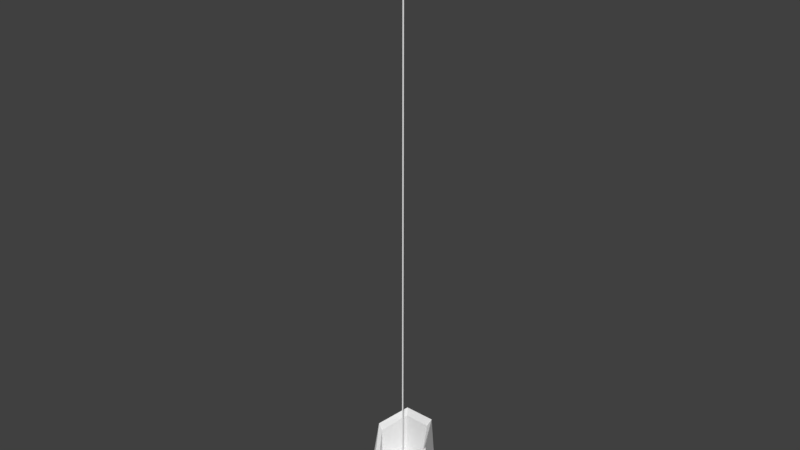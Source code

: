 # Source: SkyWire_Pad_V1.blend  (saved by Blender 2.77.0; exported with 4.5.12 LTS)
import bpy
from mathutils import Matrix  # noqa: F401  (used for matrix-valued properties, if any)

bpy.ops.wm.read_factory_settings(use_empty=True)
scene = bpy.context.scene
scene.name = 'Scene'

# ---- collections
col_collection_1 = bpy.data.collections.new('Collection 1'); scene.collection.children.link(col_collection_1)

# ---- materials (node trees are filled in below, after node groups)
mat_material = bpy.data.materials.new('Material')
mat_material.alpha_threshold = 0.0
mat_material.use_transparent_shadow = False
mat_material.roughness = 0.5
mat_material.line_color = (0.0, 0.0, 0.0, 1.0)

# ---- material node trees

# ---- world
world_world = bpy.data.worlds.new('World'); scene.world = world_world
world_world.color = (0.05088, 0.05088, 0.05088)
world_world.use_sun_shadow = False
world_world.sun_shadow_jitter_overblur = 0.0
world_world.cycles.sampling_method = 'MANUAL'

# ---- meshes
me_cube = bpy.data.meshes.new('Cube')
me_cube.from_pydata([(1.684, 0.922, 2.452), (1.692, 0.9068, 2.452), (1.684, 0.9119, 6.375), (1.675, 0.9068, 2.452), (0.6556, 1.62, 0.0), (0.6556, 1.62, 1.098), (1.362, 1.62, 0.0), (1.362, 1.62, 1.098), (1.715, 1.009, 1.098), (1.362, 0.001932, 0.0), (1.362, 0.3972, 1.098), (0.6556, 0.001932, 0.0), (0.6556, 0.3972, 1.098), (0.6556, 0.3972, 0.0), (0.3026, 1.009, 1.098), (0.706, 1.558, 0.7846), (0.7412, 1.497, 8.362), (1.311, 1.558, 0.7846), (1.276, 1.497, 8.362), (1.614, 1.034, 0.7846), (1.521, 1.024, 6.926), (1.311, 0.5095, 0.7846), (1.265, 0.5803, 2.536), (0.706, 0.5095, 0.7846), (0.7526, 0.5803, 2.536), (0.4034, 1.034, 0.7846), (0.4966, 1.024, 6.926), (0.7817, 1.427, 7.49), (0.5547, 1.034, 5.949), (0.7817, 0.6405, 2.034), (1.236, 0.6405, 2.034), (1.463, 1.034, 5.949), (1.236, 1.427, 7.49), (0.7817, 1.427, 0.7846), (0.5547, 1.034, 0.7846), (0.7817, 0.6405, 0.9864), (1.236, 0.6405, 0.9864), (1.463, 1.034, 0.7846), (1.236, 1.427, 0.7846), (0.7817, 0.6405, 1.382), (1.236, 0.6405, 1.382), (1.715, 1.009, 0.0), (1.362, 0.3972, 0.0), (0.3026, 1.009, 0.0), (1.985, 0.8525, 0.0), (1.632, 0.2411, 0.0), (1.715, 1.009, 0.6923), (1.362, 0.3972, 0.6923), (1.985, 0.8525, 0.6923), (1.632, 0.2411, 0.6923), (1.632, 0.2411, 0.0), (1.985, 0.8525, 0.0), (1.985, 0.8525, 0.6923), (1.632, 0.2411, 0.6923), (1.76, 0.4625, 0.0), (1.857, 0.6311, 0.0), (1.857, 0.6311, 0.6923), (1.76, 0.4625, 0.6923), (1.861, 0.4041, 0.0), (1.958, 0.5726, 0.0), (1.4, 0.4224, 2.539), (1.4, 0.4224, 0.4193), (1.697, 0.9518, 0.4193), (1.697, 0.9518, 2.539), (1.646, 0.2846, 0.4193), (1.646, 0.2846, 2.539), (1.943, 0.814, 0.4193), (1.943, 0.814, 2.539), (1.367, 0.3982, 2.539), (1.701, 0.993, 2.539), (1.643, 0.2434, 2.539), (1.976, 0.8382, 2.539), (1.646, 0.5996, 3.042), (1.674, 0.6498, 3.042), (1.697, 0.6368, 3.042), (1.669, 0.5866, 3.042), (1.767, 0.5002, 0.5742), (1.767, 0.5002, 2.251), (1.828, 0.6096, 0.5742), (1.828, 0.6096, 2.251), (1.75, 0.5094, 0.5742), (1.75, 0.5094, 2.251), (1.812, 0.6188, 0.5742), (1.812, 0.6188, 2.251), (1.009, 1.027, -0.02979), (1.009, 1.027, 78.46), (0.9973, 1.046, 78.46), (0.9973, 1.046, -0.02979), (1.02, 1.046, 78.46), (1.02, 1.046, -0.02979)], [(49, 52)], [(0, 2, 1), (1, 2, 3), (3, 2, 0), (4, 5, 7, 6), (9, 10, 12, 11), (7, 5, 14, 12, 10, 8), (4, 43, 14, 5), (12, 14, 43, 13), (15, 16, 18, 17), (17, 18, 20, 19), (19, 20, 22, 21), (23, 24, 26, 25), (25, 26, 16, 15), (28, 29, 35, 34), (32, 27, 33, 38), (30, 31, 37, 36), (27, 28, 34, 33), (31, 32, 38, 37), (36, 40, 10), (20, 31, 30, 22), (18, 32, 31, 20), (16, 27, 32, 18), (26, 28, 27, 16), (24, 29, 28, 26), (23, 35, 29, 24), (39, 35, 12), (12, 10, 40, 39), (21, 22, 30, 36), (36, 35, 39, 40), (46, 48, 44, 41), (7, 8, 41, 6), (9, 42, 10), (12, 13, 11), (63, 67, 66, 62), (47, 42, 45, 49), (60, 63, 62, 61), (8, 10, 47, 46), (57, 54, 58), (47, 49, 48, 46), (58, 59, 56, 57), (55, 56, 59), (53, 50, 54, 57), (51, 52, 56, 55), (65, 60, 61, 64), (70, 68, 69, 71), (75, 74, 73, 72), (69, 68, 72, 73), (68, 70, 75, 72), (71, 69, 73, 74), (70, 71, 74, 75), (66, 67, 79, 78), (65, 77, 79, 67), (64, 76, 77, 65), (82, 83, 81, 80), (79, 77, 81, 83), (77, 76, 80, 81), (78, 79, 83, 82), (85, 86, 87, 84), (86, 88, 89, 87), (88, 85, 84, 89)])
_uv = me_cube.uv_layers.new(name='UVMap')
_uv.uv.foreach_set('vector', [0.2003, 0.8944, 0.3676, 0.9068, 0.1989, 0.9137, 0.2017, 0.8751, 0.3676, 0.9067, 0.2003, 0.8943, 0.2031, 0.8558, 0.3705, 0.8681, 0.2017, 0.875, 0.4027, 0.5472, 0.4027, 0.405, 0.6788, 0.405, 0.6788, 0.5472, 0.6116, 0.07444, 0.6116, 0.2133, 0.5277, 0.2133, 0.5277, 0.07444, 0.3951, 0.3245, 0.2391, 0.3245, 0.1611, 0.1894, 0.2391, 0.05429, 0.3951, 0.05429, 0.473, 0.1894, 0.1735, 0.7242, 0.1735, 0.7242, 0.1735, 0.7242, 0.1735, 0.7242, 0.1953, 0.6198, 0.1953, 0.6198, 0.1953, 0.6198, 0.1953, 0.6198, 0.2431, 0.4072, 0.2391, 0.5468, 0.1779, 0.5468, 0.1739, 0.4072, 0.1739, 0.4072, 0.1779, 0.5468, 0.1154, 0.5204, 0.1047, 0.4073, 0.1047, 0.4073, 0.1154, 0.5204, 0.04447, 0.4398, 0.03558, 0.4075, 0.3814, 0.4075, 0.3725, 0.4398, 0.3015, 0.5204, 0.3122, 0.4073, 0.3122, 0.4073, 0.3015, 0.5204, 0.2391, 0.5468, 0.2431, 0.4072, 0.1408, 0.7306, 0.06596, 0.6278, 0.06596, 0.6003, 0.1408, 0.595, 0.2904, 0.7711, 0.2156, 0.7711, 0.2156, 0.595, 0.2904, 0.595, 0.4401, 0.6278, 0.3653, 0.7306, 0.3653, 0.595, 0.4401, 0.6003, 0.2156, 0.7711, 0.1408, 0.7306, 0.1408, 0.595, 0.2156, 0.595, 0.3653, 0.7306, 0.2904, 0.7711, 0.2904, 0.595, 0.3653, 0.595, 0.6384, 0.2361, 0.5966, 0.2577, 0.6116, 0.2133, 0.3917, 0.7837, 0.3707, 0.7498, 0.4603, 0.6743, 0.4864, 0.6915, 0.2938, 0.818, 0.2868, 0.7875, 0.3707, 0.7498, 0.3917, 0.7837, 0.2012, 0.818, 0.2082, 0.7875, 0.2868, 0.7875, 0.2938, 0.818, 0.1137, 0.7803, 0.1347, 0.7463, 0.2082, 0.7875, 0.2012, 0.818, 0.0259, 0.6846, 0.05205, 0.6674, 0.1347, 0.7463, 0.1137, 0.7803, 0.04102, 0.595, 0.06596, 0.6003, 0.06596, 0.6278, 0.05495, 0.641, 0.5427, 0.2577, 0.5009, 0.2361, 0.5277, 0.2133, 0.5277, 0.2133, 0.6116, 0.2133, 0.5966, 0.2577, 0.5427, 0.2577, 0.4651, 0.595, 0.4511, 0.641, 0.4401, 0.6278, 0.4401, 0.6003, 0.5966, 0.3047, 0.5427, 0.3047, 0.5427, 0.2577, 0.5966, 0.2577, 0.9531, 0.6785, 0.7283, 0.6787, 0.7283, 0.5893, 0.9531, 0.5893, 0.6788, 0.5472, 0.4027, 0.5472, 0.4027, 0.405, 0.6788, 0.405, 0.6116, 0.07444, 0.6559, 0.09035, 0.6116, 0.2133, 0.5277, 0.2133, 0.4834, 0.09035, 0.5277, 0.07444, 0.7835, 0.3563, 0.7426, 0.3573, 0.7351, 0.04909, 0.776, 0.04809, 0.9531, 0.5893, 0.9531, 0.6785, 0.7283, 0.6787, 0.7283, 0.5893, 0.8718, 0.3542, 0.7835, 0.3563, 0.776, 0.04809, 0.8643, 0.04593, 0.6788, 0.5472, 0.4027, 0.5472, 0.4027, 0.4761, 0.6788, 0.4761, 0.7924, 0.9078, 0.7315, 0.8215, 0.7924, 0.8113, 0.9767, 0.3974, 0.7136, 0.3974, 0.7136, 0.5602, 0.9767, 0.5599, 0.7924, 0.8113, 0.8952, 0.8113, 0.8952, 0.9078, 0.7924, 0.9078, 0.956, 0.8215, 0.8952, 0.9078, 0.8952, 0.8113, 0.7283, 0.6787, 0.7283, 0.5893, 0.9531, 0.5893, 0.9531, 0.6785, 0.9531, 0.5893, 0.9531, 0.6785, 0.7283, 0.6787, 0.7283, 0.5893, 0.9127, 0.3532, 0.8718, 0.3542, 0.8643, 0.04593, 0.9052, 0.04493, 0.5577, 0.6396, 0.5577, 0.5775, 0.6916, 0.5775, 0.6916, 0.6396, 0.619, 0.7422, 0.6303, 0.7422, 0.6303, 0.7475, 0.619, 0.7475, 0.6916, 0.8501, 0.5577, 0.8501, 0.619, 0.7475, 0.6303, 0.7475, 0.5028, 0.7759, 0.5028, 0.7138, 0.619, 0.7422, 0.619, 0.7475, 0.7464, 0.7138, 0.7464, 0.7759, 0.6303, 0.7475, 0.6303, 0.7422, 0.5577, 0.6396, 0.6916, 0.6396, 0.6303, 0.7422, 0.619, 0.7422, 0.7351, 0.04909, 0.7426, 0.3573, 0.7075, 0.3162, 0.7015, 0.07243, 0.9127, 0.3532, 0.9518, 0.3153, 0.9724, 0.3302, 0.9862, 0.3754, 0.9052, 0.04493, 0.9349, 0.06214, 0.9518, 0.3153, 0.9127, 0.3532, 0.6973, 0.07255, 0.7032, 0.3163, 0.685, 0.3168, 0.679, 0.07299, 0.9724, 0.3302, 0.9518, 0.3153, 0.9558, 0.3133, 0.9742, 0.3278, 0.9518, 0.3153, 0.9349, 0.06214, 0.9393, 0.06184, 0.9558, 0.3133, 0.7015, 0.07243, 0.7075, 0.3162, 0.7032, 0.3163, 0.6973, 0.07255, 0.7138, 0.8868, 0.7137, 0.9061, 0.4214, 0.9056, 0.4215, 0.8863, 0.7137, 0.9061, 0.7136, 0.9254, 0.4214, 0.9249, 0.4214, 0.9056, 0.714, 0.8675, 0.7138, 0.8868, 0.4215, 0.8863, 0.4216, 0.867])
me_cube.materials.append(mat_material)
me_cube.use_remesh_preserve_volume = False
me_cube.use_remesh_preserve_attributes = False
me_cube.use_mirror_vertex_groups = False
me_cube.update()

# ---- objects
ob_skywire_pad = bpy.data.objects.new('SkyWire_Pad', me_cube)

# ---- transforms, parenting, visibility, modifiers, constraints
ob_skywire_pad.location = (0.0, 0.0, 0.0)
ob_skywire_pad.scale = (0.9914, 0.9914, 0.1275)
ob_skywire_pad.lock_rotations_4d = False
ob_skywire_pad.empty_display_type = 'ARROWS'
ob_skywire_pad.lineart.crease_threshold = 0.0

# ---- collection membership
col_collection_1.objects.link(ob_skywire_pad)

# ---- scene / render settings (as saved in the file)
scene.frame_start = 1; scene.frame_end = 250; scene.frame_set(253)
scene.render.engine = 'BLENDER_EEVEE_NEXT'
scene.render.resolution_percentage = 50
scene.render.dither_intensity = 0.0
scene.cycles.use_denoising = False
scene.cycles.samples = 128
scene.cycles.sampling_pattern = 'TABULATED_SOBOL'
scene.cycles.light_sampling_threshold = 0.0
scene.cycles.use_adaptive_sampling = False
scene.cycles.use_light_tree = False
scene.cycles.blur_glossy = 0.0
scene.cycles.sample_clamp_indirect = 0.0
scene.view_settings.view_transform = 'Standard'
bpy.context.view_layer.update()

# ---- added for rendering (the .blend has no active camera and no usable light): camera, sun
cam_auto = bpy.data.cameras.new('AutoCamera')
cam_auto.lens = 50.0
cam_auto.sensor_width = 36.0
cam_auto.clip_end = 1000.0
ob_auto_camera = bpy.data.objects.new('AutoCamera', cam_auto)
scene.collection.objects.link(ob_auto_camera)
ob_auto_camera.location = (10.6343, -10.5962, 12.5983)
ob_auto_camera.rotation_euler = (1.09748, -7.21219e-08, 0.694738)
scene.camera = ob_auto_camera
light_auto_sun = bpy.data.lights.new('AutoSun', 'SUN')
light_auto_sun.energy = 3.0
light_auto_sun.angle = 0.0523599
ob_auto_sun = bpy.data.objects.new('AutoSun', light_auto_sun)
scene.collection.objects.link(ob_auto_sun)
ob_auto_sun.rotation_euler = (0.872665, 0.174533, 0.523599)
bpy.context.view_layer.update()
